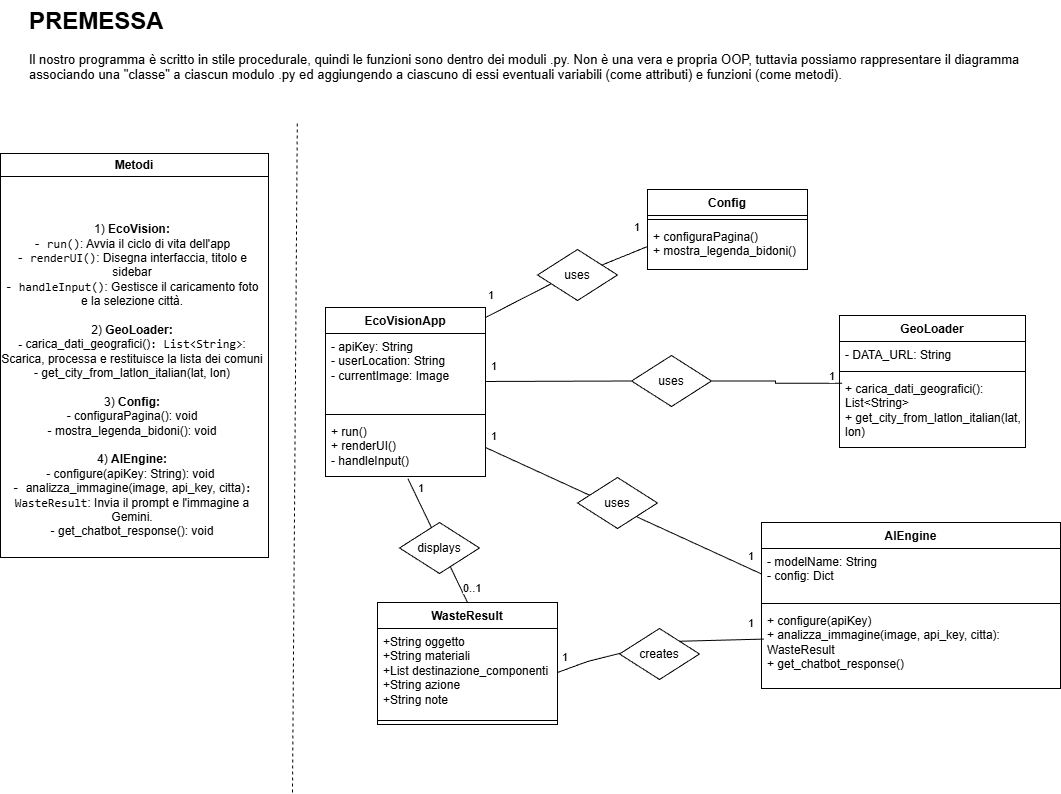

The diagram above was exported from draw.io. Its source (the exported page's mxGraphModel, read from the mxfile embedded in the PNG):
<mxGraphModel dx="1281" dy="567" grid="0" gridSize="10" guides="1" tooltips="1" connect="1" arrows="1" fold="1" page="1" pageScale="1" pageWidth="1169" pageHeight="827" math="0" shadow="0">
  <root>
    <mxCell id="0" />
    <mxCell id="1" parent="0" />
    <mxCell id="86YbkTbuwe9D8Wf9NNKZ-2" parent="1" style="text;html=1;whiteSpace=wrap;overflow=hidden;rounded=0;" value="&lt;h1 style=&quot;margin-top: 0px;&quot;&gt;PREMESSA&lt;/h1&gt;&lt;div&gt;&lt;font style=&quot;font-size: 13px;&quot;&gt;Il nostro programma è scritto in stile procedurale, quindi le funzioni sono dentro dei moduli .py. Non è una vera e propria OOP, tuttavia possiamo rappresentare il diagramma associando una &quot;classe&quot; a ciascun modulo .py ed aggiungendo a ciascuno di essi eventuali variabili (come attributi) e funzioni (come metodi).&lt;/font&gt;&lt;/div&gt;" vertex="1">
      <mxGeometry height="120" width="994" x="41" y="26" as="geometry" />
    </mxCell>
    <mxCell id="86YbkTbuwe9D8Wf9NNKZ-3" parent="1" style="swimlane;fontStyle=1;align=center;verticalAlign=top;childLayout=stackLayout;horizontal=1;startSize=26;horizontalStack=0;resizeParent=1;resizeParentMax=0;resizeLast=0;collapsible=1;marginBottom=0;whiteSpace=wrap;html=1;" value="EcoVisionApp" vertex="1">
      <mxGeometry height="169" width="160" x="339" y="333" as="geometry" />
    </mxCell>
    <mxCell id="86YbkTbuwe9D8Wf9NNKZ-4" parent="86YbkTbuwe9D8Wf9NNKZ-3" style="text;strokeColor=none;fillColor=none;align=left;verticalAlign=top;spacingLeft=4;spacingRight=4;overflow=hidden;rotatable=0;points=[[0,0.5],[1,0.5]];portConstraint=eastwest;whiteSpace=wrap;html=1;" value="- apiKey: String&lt;div&gt;- userLocation: String&lt;/div&gt;&lt;div&gt;- currentImage: Image&lt;/div&gt;&lt;div&gt;&lt;br&gt;&lt;/div&gt;" vertex="1">
      <mxGeometry height="77" width="160" y="26" as="geometry" />
    </mxCell>
    <mxCell id="86YbkTbuwe9D8Wf9NNKZ-5" parent="86YbkTbuwe9D8Wf9NNKZ-3" style="line;strokeWidth=1;fillColor=none;align=left;verticalAlign=middle;spacingTop=-1;spacingLeft=3;spacingRight=3;rotatable=0;labelPosition=right;points=[];portConstraint=eastwest;strokeColor=inherit;" value="" vertex="1">
      <mxGeometry height="8" width="160" y="103" as="geometry" />
    </mxCell>
    <mxCell id="86YbkTbuwe9D8Wf9NNKZ-6" parent="86YbkTbuwe9D8Wf9NNKZ-3" style="text;strokeColor=none;fillColor=none;align=left;verticalAlign=top;spacingLeft=4;spacingRight=4;overflow=hidden;rotatable=0;points=[[0,0.5],[1,0.5]];portConstraint=eastwest;whiteSpace=wrap;html=1;" value="+ run()&lt;div&gt;+ renderUI()&lt;/div&gt;&lt;div&gt;- handleInput()&lt;/div&gt;" vertex="1">
      <mxGeometry height="58" width="160" y="111" as="geometry" />
    </mxCell>
    <mxCell id="86YbkTbuwe9D8Wf9NNKZ-7" parent="1" style="swimlane;fontStyle=1;align=center;verticalAlign=top;childLayout=stackLayout;horizontal=1;startSize=26;horizontalStack=0;resizeParent=1;resizeParentMax=0;resizeLast=0;collapsible=1;marginBottom=0;whiteSpace=wrap;html=1;" value="Config" vertex="1">
      <mxGeometry height="80" width="160" x="661" y="215" as="geometry" />
    </mxCell>
    <mxCell id="86YbkTbuwe9D8Wf9NNKZ-9" parent="86YbkTbuwe9D8Wf9NNKZ-7" style="line;strokeWidth=1;fillColor=none;align=left;verticalAlign=middle;spacingTop=-1;spacingLeft=3;spacingRight=3;rotatable=0;labelPosition=right;points=[];portConstraint=eastwest;strokeColor=inherit;" value="" vertex="1">
      <mxGeometry height="8" width="160" y="26" as="geometry" />
    </mxCell>
    <mxCell id="86YbkTbuwe9D8Wf9NNKZ-10" parent="86YbkTbuwe9D8Wf9NNKZ-7" style="text;strokeColor=none;fillColor=none;align=left;verticalAlign=top;spacingLeft=4;spacingRight=4;overflow=hidden;rotatable=0;points=[[0,0.5],[1,0.5]];portConstraint=eastwest;whiteSpace=wrap;html=1;" value="+ configuraPagina()&lt;div&gt;+ mostra_legenda_bidoni()&lt;/div&gt;" vertex="1">
      <mxGeometry height="46" width="160" y="34" as="geometry" />
    </mxCell>
    <mxCell id="86YbkTbuwe9D8Wf9NNKZ-11" parent="1" style="swimlane;fontStyle=1;align=center;verticalAlign=top;childLayout=stackLayout;horizontal=1;startSize=26;horizontalStack=0;resizeParent=1;resizeParentMax=0;resizeLast=0;collapsible=1;marginBottom=0;whiteSpace=wrap;html=1;" value="GeoLoader" vertex="1">
      <mxGeometry height="132" width="186" x="853" y="341" as="geometry" />
    </mxCell>
    <mxCell id="86YbkTbuwe9D8Wf9NNKZ-12" parent="86YbkTbuwe9D8Wf9NNKZ-11" style="text;strokeColor=none;fillColor=none;align=left;verticalAlign=top;spacingLeft=4;spacingRight=4;overflow=hidden;rotatable=0;points=[[0,0.5],[1,0.5]];portConstraint=eastwest;whiteSpace=wrap;html=1;" value="- DATA_URL: String&lt;div&gt;&lt;br&gt;&lt;/div&gt;" vertex="1">
      <mxGeometry height="26" width="186" y="26" as="geometry" />
    </mxCell>
    <mxCell id="86YbkTbuwe9D8Wf9NNKZ-13" parent="86YbkTbuwe9D8Wf9NNKZ-11" style="line;strokeWidth=1;fillColor=none;align=left;verticalAlign=middle;spacingTop=-1;spacingLeft=3;spacingRight=3;rotatable=0;labelPosition=right;points=[];portConstraint=eastwest;strokeColor=inherit;" value="" vertex="1">
      <mxGeometry height="8" width="186" y="52" as="geometry" />
    </mxCell>
    <mxCell id="86YbkTbuwe9D8Wf9NNKZ-14" parent="86YbkTbuwe9D8Wf9NNKZ-11" style="text;strokeColor=none;fillColor=none;align=left;verticalAlign=top;spacingLeft=4;spacingRight=4;overflow=hidden;rotatable=0;points=[[0,0.5],[1,0.5]];portConstraint=eastwest;whiteSpace=wrap;html=1;" value="+ carica_dati_geografici(): List&amp;lt;String&amp;gt;&lt;div&gt;+&amp;nbsp;get_city_from_latlon_italian(lat, lon)&lt;/div&gt;" vertex="1">
      <mxGeometry height="72" width="186" y="60" as="geometry" />
    </mxCell>
    <mxCell id="86YbkTbuwe9D8Wf9NNKZ-15" parent="1" style="swimlane;fontStyle=1;align=center;verticalAlign=top;childLayout=stackLayout;horizontal=1;startSize=26;horizontalStack=0;resizeParent=1;resizeParentMax=0;resizeLast=0;collapsible=1;marginBottom=0;whiteSpace=wrap;html=1;" value="AIEngine" vertex="1">
      <mxGeometry height="166" width="299" x="775" y="548" as="geometry" />
    </mxCell>
    <mxCell id="86YbkTbuwe9D8Wf9NNKZ-16" parent="86YbkTbuwe9D8Wf9NNKZ-15" style="text;strokeColor=none;fillColor=none;align=left;verticalAlign=top;spacingLeft=4;spacingRight=4;overflow=hidden;rotatable=0;points=[[0,0.5],[1,0.5]];portConstraint=eastwest;whiteSpace=wrap;html=1;" value="- modelName: String&lt;div&gt;- config: Dict&lt;/div&gt;" vertex="1">
      <mxGeometry height="51" width="299" y="26" as="geometry" />
    </mxCell>
    <mxCell id="86YbkTbuwe9D8Wf9NNKZ-17" parent="86YbkTbuwe9D8Wf9NNKZ-15" style="line;strokeWidth=1;fillColor=none;align=left;verticalAlign=middle;spacingTop=-1;spacingLeft=3;spacingRight=3;rotatable=0;labelPosition=right;points=[];portConstraint=eastwest;strokeColor=inherit;" value="" vertex="1">
      <mxGeometry height="8" width="299" y="77" as="geometry" />
    </mxCell>
    <mxCell id="86YbkTbuwe9D8Wf9NNKZ-18" parent="86YbkTbuwe9D8Wf9NNKZ-15" style="text;strokeColor=none;fillColor=none;align=left;verticalAlign=top;spacingLeft=4;spacingRight=4;overflow=hidden;rotatable=0;points=[[0,0.5],[1,0.5]];portConstraint=eastwest;whiteSpace=wrap;html=1;" value="+ configure(apiKey)&lt;br&gt;        + analizza_immagine(image, api_key, citta): WasteResult&lt;div&gt;+ get_chatbot_response()&lt;/div&gt;" vertex="1">
      <mxGeometry height="81" width="299" y="85" as="geometry" />
    </mxCell>
    <mxCell id="86YbkTbuwe9D8Wf9NNKZ-19" parent="1" style="swimlane;fontStyle=1;align=center;verticalAlign=top;childLayout=stackLayout;horizontal=1;startSize=26;horizontalStack=0;resizeParent=1;resizeParentMax=0;resizeLast=0;collapsible=1;marginBottom=0;whiteSpace=wrap;html=1;" value="WasteResult" vertex="1">
      <mxGeometry height="122" width="180" x="391" y="628" as="geometry" />
    </mxCell>
    <mxCell id="86YbkTbuwe9D8Wf9NNKZ-20" parent="86YbkTbuwe9D8Wf9NNKZ-19" style="text;strokeColor=none;fillColor=none;align=left;verticalAlign=top;spacingLeft=4;spacingRight=4;overflow=hidden;rotatable=0;points=[[0,0.5],[1,0.5]];portConstraint=eastwest;whiteSpace=wrap;html=1;" value="+String oggetto&amp;nbsp;&lt;br&gt;        +String materiali&lt;br&gt;        +List destinazione_componenti&lt;br&gt;        +String azione&lt;br&gt;        +String note" vertex="1">
      <mxGeometry height="88" width="180" y="26" as="geometry" />
    </mxCell>
    <mxCell id="86YbkTbuwe9D8Wf9NNKZ-21" parent="86YbkTbuwe9D8Wf9NNKZ-19" style="line;strokeWidth=1;fillColor=none;align=left;verticalAlign=middle;spacingTop=-1;spacingLeft=3;spacingRight=3;rotatable=0;labelPosition=right;points=[];portConstraint=eastwest;strokeColor=inherit;" value="" vertex="1">
      <mxGeometry height="8" width="180" y="114" as="geometry" />
    </mxCell>
    <mxCell id="86YbkTbuwe9D8Wf9NNKZ-24" parent="1" style="swimlane;whiteSpace=wrap;html=1;" value="Metodi" vertex="1">
      <mxGeometry height="404" width="268" x="14" y="179" as="geometry" />
    </mxCell>
    <mxCell id="86YbkTbuwe9D8Wf9NNKZ-26" parent="86YbkTbuwe9D8Wf9NNKZ-24" style="text;html=1;whiteSpace=wrap;strokeColor=none;fillColor=none;align=center;verticalAlign=middle;rounded=0;" value="1) &lt;b&gt;EcoVision:&lt;/b&gt;&lt;div&gt;&lt;code&gt;- run()&lt;/code&gt;: Avvia il ciclo di vita dell'app&lt;/div&gt;&lt;div&gt;&lt;code&gt;- renderUI()&lt;/code&gt;: Disegna interfaccia, titolo e sidebar&lt;/div&gt;&lt;div&gt;&lt;code&gt;- handleInput()&lt;/code&gt;: Gestisce il caricamento foto e la selezione città.&lt;/div&gt;&lt;div&gt;&lt;br&gt;&lt;/div&gt;&lt;div&gt;2) &lt;b&gt;GeoLoader:&lt;/b&gt;&lt;/div&gt;&lt;div&gt;&lt;b&gt;- &lt;/b&gt;carica_dati_geografici()&lt;code style=&quot;background-color: transparent; color: light-dark(rgb(0, 0, 0), rgb(255, 255, 255));&quot;&gt;: List&amp;lt;String&amp;gt;&lt;/code&gt;&lt;span style=&quot;background-color: transparent; color: light-dark(rgb(0, 0, 0), rgb(255, 255, 255));&quot;&gt;: Scarica, processa e restituisce la lista dei comuni&lt;/span&gt;&lt;/div&gt;&lt;div&gt;&lt;span style=&quot;background-color: transparent; color: light-dark(rgb(0, 0, 0), rgb(255, 255, 255));&quot;&gt;-&amp;nbsp;&lt;/span&gt;&lt;span style=&quot;text-align: left; background-color: transparent; color: light-dark(rgb(0, 0, 0), rgb(255, 255, 255));&quot;&gt;get_city_from_latlon_italian(lat, lon)&lt;/span&gt;&lt;/div&gt;&lt;div&gt;&lt;span style=&quot;background-color: transparent; color: light-dark(rgb(0, 0, 0), rgb(255, 255, 255));&quot;&gt;&lt;br&gt;&lt;/span&gt;&lt;/div&gt;&lt;div&gt;&lt;span style=&quot;background-color: transparent; color: light-dark(rgb(0, 0, 0), rgb(255, 255, 255));&quot;&gt;3) &lt;b&gt;Config:&lt;/b&gt;&lt;/span&gt;&lt;/div&gt;&lt;div&gt;- configuraPagina(): void&lt;span style=&quot;background-color: transparent; color: light-dark(rgb(0, 0, 0), rgb(255, 255, 255));&quot;&gt;&lt;b&gt;&lt;/b&gt;&lt;/span&gt;&lt;/div&gt;&lt;div&gt;- mostra_legenda_bidoni(): void&lt;/div&gt;&lt;div&gt;&lt;br&gt;&lt;/div&gt;&lt;div&gt;4) &lt;b&gt;AIEngine:&lt;/b&gt;&lt;/div&gt;&lt;div&gt;&lt;span style=&quot;background-color: transparent; color: light-dark(rgb(0, 0, 0), rgb(255, 255, 255));&quot;&gt;- configure(apiKey: String): void&amp;nbsp;&lt;/span&gt;&lt;/div&gt;&lt;div&gt;&lt;code style=&quot;background-color: transparent; color: light-dark(rgb(0, 0, 0), rgb(255, 255, 255));&quot;&gt;-&amp;nbsp;&lt;/code&gt;&lt;span style=&quot;text-align: left; background-color: transparent; color: light-dark(rgb(0, 0, 0), rgb(255, 255, 255));&quot;&gt;analizza_immagine(image, api_key, citta)&lt;/span&gt;&lt;code style=&quot;background-color: transparent; color: light-dark(rgb(0, 0, 0), rgb(255, 255, 255));&quot;&gt;: WasteResult&lt;/code&gt;&lt;span style=&quot;background-color: transparent; color: light-dark(rgb(0, 0, 0), rgb(255, 255, 255));&quot;&gt;: Invia il prompt e l'immagine a Gemini.&lt;/span&gt;&lt;/div&gt;&lt;div&gt;&lt;span style=&quot;background-color: transparent; color: light-dark(rgb(0, 0, 0), rgb(255, 255, 255));&quot;&gt;-&amp;nbsp;&lt;/span&gt;&lt;span style=&quot;text-align: left; background-color: transparent; color: light-dark(rgb(0, 0, 0), rgb(255, 255, 255));&quot;&gt;get_chatbot_response(): void&lt;/span&gt;&lt;/div&gt;" vertex="1">
      <mxGeometry height="355" width="264" y="49" as="geometry" />
    </mxCell>
    <mxCell id="86YbkTbuwe9D8Wf9NNKZ-25" edge="1" parent="1" style="endArrow=none;dashed=1;html=1;rounded=0;entryX=0.199;entryY=1.008;entryDx=0;entryDy=0;entryPerimeter=0;" value="">
      <mxGeometry height="50" relative="1" width="50" as="geometry">
        <mxPoint x="306" y="818" as="sourcePoint" />
        <mxPoint x="310.80600000000004" y="146.00000000000003" as="targetPoint" />
      </mxGeometry>
    </mxCell>
    <mxCell id="86YbkTbuwe9D8Wf9NNKZ-29" edge="1" parent="1" source="86YbkTbuwe9D8Wf9NNKZ-38" style="endArrow=none;html=1;edgeStyle=orthogonalEdgeStyle;rounded=0;entryX=0.014;entryY=0.108;entryDx=0;entryDy=0;entryPerimeter=0;" target="86YbkTbuwe9D8Wf9NNKZ-14" value="">
      <mxGeometry relative="1" as="geometry">
        <mxPoint x="499" y="407" as="sourcePoint" />
        <mxPoint x="659" y="407" as="targetPoint" />
      </mxGeometry>
    </mxCell>
    <mxCell id="86YbkTbuwe9D8Wf9NNKZ-31" connectable="0" parent="86YbkTbuwe9D8Wf9NNKZ-29" style="edgeLabel;resizable=0;html=1;align=right;verticalAlign=bottom;" value="1" vertex="1">
      <mxGeometry relative="1" x="1" as="geometry">
        <mxPoint x="-7" y="1" as="offset" />
      </mxGeometry>
    </mxCell>
    <mxCell id="86YbkTbuwe9D8Wf9NNKZ-32" edge="1" parent="1" source="86YbkTbuwe9D8Wf9NNKZ-6" style="endArrow=none;html=1;rounded=0;exitX=1;exitY=0.5;exitDx=0;exitDy=0;entryX=0;entryY=0.5;entryDx=0;entryDy=0;" target="86YbkTbuwe9D8Wf9NNKZ-16" value="">
      <mxGeometry height="50" relative="1" width="50" as="geometry">
        <mxPoint x="799" y="481" as="sourcePoint" />
        <mxPoint x="849" y="431" as="targetPoint" />
      </mxGeometry>
    </mxCell>
    <mxCell id="86YbkTbuwe9D8Wf9NNKZ-33" connectable="0" parent="1" style="edgeLabel;resizable=0;html=1;align=left;verticalAlign=bottom;" value="1" vertex="1">
      <mxGeometry x="559" y="459" as="geometry">
        <mxPoint x="-56" y="11" as="offset" />
      </mxGeometry>
    </mxCell>
    <mxCell id="86YbkTbuwe9D8Wf9NNKZ-34" connectable="0" parent="1" style="edgeLabel;resizable=0;html=1;align=left;verticalAlign=bottom;" value="1" vertex="1">
      <mxGeometry x="762" y="576" as="geometry">
        <mxPoint x="-2" y="14" as="offset" />
      </mxGeometry>
    </mxCell>
    <mxCell id="86YbkTbuwe9D8Wf9NNKZ-35" edge="1" parent="1" source="86YbkTbuwe9D8Wf9NNKZ-43" style="endArrow=none;html=1;rounded=0;entryX=0;entryY=0.5;entryDx=0;entryDy=0;" target="86YbkTbuwe9D8Wf9NNKZ-10" value="">
      <mxGeometry height="50" relative="1" width="50" as="geometry">
        <mxPoint x="499" y="343" as="sourcePoint" />
        <mxPoint x="549" y="293" as="targetPoint" />
      </mxGeometry>
    </mxCell>
    <mxCell id="86YbkTbuwe9D8Wf9NNKZ-36" connectable="0" parent="1" style="edgeLabel;resizable=0;html=1;align=left;verticalAlign=bottom;" value="1" vertex="1">
      <mxGeometry x="495" y="318" as="geometry">
        <mxPoint x="5" y="11" as="offset" />
      </mxGeometry>
    </mxCell>
    <mxCell id="86YbkTbuwe9D8Wf9NNKZ-37" connectable="0" parent="1" style="edgeLabel;resizable=0;html=1;align=left;verticalAlign=bottom;" value="1" vertex="1">
      <mxGeometry x="631" y="245" as="geometry">
        <mxPoint x="15" y="16" as="offset" />
      </mxGeometry>
    </mxCell>
    <mxCell id="86YbkTbuwe9D8Wf9NNKZ-38" parent="1" style="rhombus;whiteSpace=wrap;html=1;" value="uses" vertex="1">
      <mxGeometry height="51" width="80" x="645" y="381" as="geometry" />
    </mxCell>
    <mxCell id="86YbkTbuwe9D8Wf9NNKZ-42" edge="1" parent="1" source="86YbkTbuwe9D8Wf9NNKZ-4" style="endArrow=none;html=1;rounded=0;exitX=1.004;exitY=0.623;exitDx=0;exitDy=0;entryX=0;entryY=0.5;entryDx=0;entryDy=0;exitPerimeter=0;" target="86YbkTbuwe9D8Wf9NNKZ-38" value="">
      <mxGeometry height="50" relative="1" width="50" as="geometry">
        <mxPoint x="799" y="481" as="sourcePoint" />
        <mxPoint x="849" y="431" as="targetPoint" />
      </mxGeometry>
    </mxCell>
    <mxCell id="86YbkTbuwe9D8Wf9NNKZ-44" edge="1" parent="1" style="endArrow=none;html=1;rounded=0;entryX=0.168;entryY=0.675;entryDx=0;entryDy=0;entryPerimeter=0;" target="86YbkTbuwe9D8Wf9NNKZ-43" value="">
      <mxGeometry height="50" relative="1" width="50" as="geometry">
        <mxPoint x="499" y="343" as="sourcePoint" />
        <mxPoint x="661" y="262" as="targetPoint" />
      </mxGeometry>
    </mxCell>
    <mxCell id="86YbkTbuwe9D8Wf9NNKZ-43" parent="1" style="rhombus;whiteSpace=wrap;html=1;" value="uses" vertex="1">
      <mxGeometry height="51" width="80" x="551" y="275" as="geometry" />
    </mxCell>
    <mxCell id="86YbkTbuwe9D8Wf9NNKZ-45" edge="1" parent="1" source="86YbkTbuwe9D8Wf9NNKZ-46" style="endArrow=none;html=1;rounded=0;exitX=1;exitY=0;exitDx=0;exitDy=0;entryX=0.008;entryY=0.39;entryDx=0;entryDy=0;entryPerimeter=0;" target="86YbkTbuwe9D8Wf9NNKZ-18" value="">
      <mxGeometry height="50" relative="1" width="50" as="geometry">
        <mxPoint x="652" y="648" as="sourcePoint" />
        <mxPoint x="768" y="661" as="targetPoint" />
      </mxGeometry>
    </mxCell>
    <mxCell id="86YbkTbuwe9D8Wf9NNKZ-47" edge="1" parent="1" source="86YbkTbuwe9D8Wf9NNKZ-20" style="endArrow=none;html=1;rounded=0;entryX=0.071;entryY=0.461;entryDx=0;entryDy=0;exitX=1;exitY=0.5;exitDx=0;exitDy=0;entryPerimeter=0;" target="86YbkTbuwe9D8Wf9NNKZ-46" value="">
      <mxGeometry height="50" relative="1" width="50" as="geometry">
        <Array as="points">
          <mxPoint x="601" y="687" />
        </Array>
        <mxPoint x="623" y="650" as="sourcePoint" />
        <mxPoint x="775" y="661" as="targetPoint" />
      </mxGeometry>
    </mxCell>
    <mxCell id="86YbkTbuwe9D8Wf9NNKZ-46" parent="1" style="rhombus;whiteSpace=wrap;html=1;" value="creates" vertex="1">
      <mxGeometry height="51" width="80" x="633" y="654" as="geometry" />
    </mxCell>
    <mxCell id="86YbkTbuwe9D8Wf9NNKZ-48" connectable="0" parent="1" style="edgeLabel;resizable=0;html=1;align=left;verticalAlign=bottom;" value="1" vertex="1">
      <mxGeometry x="559" y="677" as="geometry">
        <mxPoint x="15" y="14" as="offset" />
      </mxGeometry>
    </mxCell>
    <mxCell id="86YbkTbuwe9D8Wf9NNKZ-49" connectable="0" parent="1" style="edgeLabel;resizable=0;html=1;align=left;verticalAlign=bottom;" value="1" vertex="1">
      <mxGeometry x="762" y="643" as="geometry">
        <mxPoint x="-2" y="14" as="offset" />
      </mxGeometry>
    </mxCell>
    <mxCell id="86YbkTbuwe9D8Wf9NNKZ-50" parent="1" style="rhombus;whiteSpace=wrap;html=1;" value="uses" vertex="1">
      <mxGeometry height="51" width="80" x="591" y="503" as="geometry" />
    </mxCell>
    <mxCell id="86YbkTbuwe9D8Wf9NNKZ-51" edge="1" parent="1" source="86YbkTbuwe9D8Wf9NNKZ-19" style="endArrow=none;html=1;rounded=0;entryX=0.515;entryY=1.037;entryDx=0;entryDy=0;entryPerimeter=0;exitX=0.5;exitY=0;exitDx=0;exitDy=0;" target="86YbkTbuwe9D8Wf9NNKZ-6" value="">
      <mxGeometry height="50" relative="1" width="50" as="geometry">
        <mxPoint x="436" y="580" as="sourcePoint" />
        <mxPoint x="486" y="530" as="targetPoint" />
      </mxGeometry>
    </mxCell>
    <mxCell id="86YbkTbuwe9D8Wf9NNKZ-52" parent="1" style="rhombus;whiteSpace=wrap;html=1;" value="displays" vertex="1">
      <mxGeometry height="51" width="80" x="413" y="548" as="geometry" />
    </mxCell>
    <mxCell id="86YbkTbuwe9D8Wf9NNKZ-53" parent="1" style="text;whiteSpace=wrap;html=1;" value="&#10;&lt;span style=&quot;color: rgb(0, 0, 0); font-family: Helvetica; font-size: 11px; font-style: normal; font-variant-ligatures: normal; font-variant-caps: normal; font-weight: 400; letter-spacing: normal; orphans: 2; text-align: left; text-indent: 0px; text-transform: none; widows: 2; word-spacing: 0px; -webkit-text-stroke-width: 0px; white-space: nowrap; background-color: rgb(255, 255, 255); text-decoration-thickness: initial; text-decoration-style: initial; text-decoration-color: initial; display: inline !important; float: none;&quot;&gt;1&lt;/span&gt;&#10;&#10;" vertex="1">
      <mxGeometry height="37" width="34" x="430.00004069010424" y="486.0033536783855" as="geometry" />
    </mxCell>
    <mxCell id="86YbkTbuwe9D8Wf9NNKZ-54" parent="1" style="text;whiteSpace=wrap;html=1;" value="&lt;span style=&quot;color: rgb(0, 0, 0); font-family: Helvetica; font-size: 11px; font-style: normal; font-variant-ligatures: normal; font-variant-caps: normal; font-weight: 400; letter-spacing: normal; orphans: 2; text-align: left; text-indent: 0px; text-transform: none; widows: 2; word-spacing: 0px; -webkit-text-stroke-width: 0px; white-space: nowrap; background-color: rgb(255, 255, 255); text-decoration-thickness: initial; text-decoration-style: initial; text-decoration-color: initial; float: none; display: inline !important;&quot;&gt;0..1&lt;/span&gt;" vertex="1">
      <mxGeometry height="37" width="34" x="475.0033740234375" y="600.0000203450522" as="geometry" />
    </mxCell>
    <mxCell id="lOeUThubOv2xEYYsl2Pf-1" connectable="0" parent="1" style="edgeLabel;resizable=0;html=1;align=right;verticalAlign=bottom;" value="1" vertex="1">
      <mxGeometry x="510" y="396" as="geometry">
        <mxPoint x="1" y="4" as="offset" />
      </mxGeometry>
    </mxCell>
  </root>
</mxGraphModel>